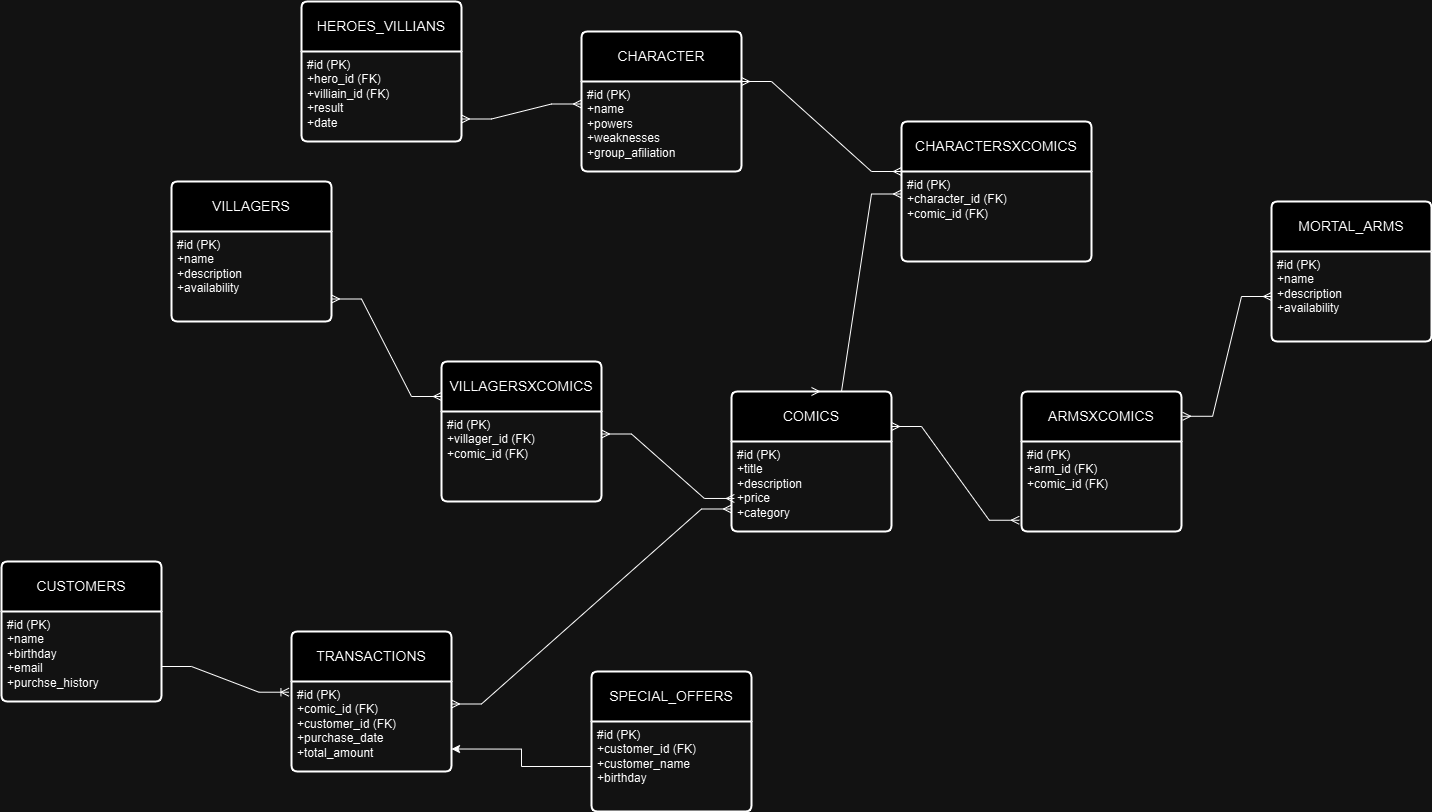

The diagram above was exported from draw.io. Its source (the exported page's mxGraphModel, read from the mxfile embedded in the PNG):
<mxGraphModel dx="2950" dy="2334" grid="1" gridSize="10" guides="1" tooltips="1" connect="1" arrows="1" fold="1" page="1" pageScale="1" pageWidth="850" pageHeight="1100" math="0" shadow="0" extFonts="Permanent Marker^https://fonts.googleapis.com/css?family=Permanent+Marker">
  <root>
    <mxCell id="0" />
    <mxCell id="1" parent="0" />
    <mxCell id="w2vr_Uo12uPbobetwT33-1" value="COMICS" style="swimlane;childLayout=stackLayout;horizontal=1;startSize=50;horizontalStack=0;rounded=1;fontSize=14;fontStyle=0;strokeWidth=2;resizeParent=0;resizeLast=1;shadow=0;dashed=0;align=center;arcSize=4;whiteSpace=wrap;html=1;" parent="1" vertex="1">
      <mxGeometry x="440" y="310" width="160" height="140" as="geometry" />
    </mxCell>
    <mxCell id="w2vr_Uo12uPbobetwT33-2" value="#id (PK)&lt;div&gt;+title&lt;br&gt;+description&lt;/div&gt;&lt;div&gt;+price&lt;/div&gt;&lt;div&gt;+category&lt;/div&gt;" style="align=left;strokeColor=none;fillColor=none;spacingLeft=4;fontSize=12;verticalAlign=top;resizable=0;rotatable=0;part=1;html=1;" parent="w2vr_Uo12uPbobetwT33-1" vertex="1">
      <mxGeometry y="50" width="160" height="90" as="geometry" />
    </mxCell>
    <mxCell id="w2vr_Uo12uPbobetwT33-3" value="CHARACTER" style="swimlane;childLayout=stackLayout;horizontal=1;startSize=50;horizontalStack=0;rounded=1;fontSize=14;fontStyle=0;strokeWidth=2;resizeParent=0;resizeLast=1;shadow=0;dashed=0;align=center;arcSize=4;whiteSpace=wrap;html=1;" parent="1" vertex="1">
      <mxGeometry x="290" y="-50" width="160" height="140" as="geometry" />
    </mxCell>
    <mxCell id="w2vr_Uo12uPbobetwT33-4" value="#id (PK)&lt;div&gt;+name&lt;br&gt;+powers&lt;/div&gt;&lt;div&gt;+weaknesses&lt;/div&gt;&lt;div&gt;+group_afiliation&lt;/div&gt;" style="align=left;strokeColor=none;fillColor=none;spacingLeft=4;fontSize=12;verticalAlign=top;resizable=0;rotatable=0;part=1;html=1;" parent="w2vr_Uo12uPbobetwT33-3" vertex="1">
      <mxGeometry y="50" width="160" height="90" as="geometry" />
    </mxCell>
    <mxCell id="w2vr_Uo12uPbobetwT33-5" value="VILLAGERSXCOMICS" style="swimlane;childLayout=stackLayout;horizontal=1;startSize=50;horizontalStack=0;rounded=1;fontSize=14;fontStyle=0;strokeWidth=2;resizeParent=0;resizeLast=1;shadow=0;dashed=0;align=center;arcSize=4;whiteSpace=wrap;html=1;" parent="1" vertex="1">
      <mxGeometry x="150" y="280" width="160" height="140" as="geometry" />
    </mxCell>
    <mxCell id="w2vr_Uo12uPbobetwT33-6" value="&lt;div&gt;#id (PK)&lt;div&gt;+villager_id (FK)&lt;br&gt;+comic_id (FK)&lt;/div&gt;&lt;/div&gt;" style="align=left;strokeColor=none;fillColor=none;spacingLeft=4;fontSize=12;verticalAlign=top;resizable=0;rotatable=0;part=1;html=1;" parent="w2vr_Uo12uPbobetwT33-5" vertex="1">
      <mxGeometry y="50" width="160" height="90" as="geometry" />
    </mxCell>
    <mxCell id="w2vr_Uo12uPbobetwT33-7" value="MORTAL_ARMS" style="swimlane;childLayout=stackLayout;horizontal=1;startSize=50;horizontalStack=0;rounded=1;fontSize=14;fontStyle=0;strokeWidth=2;resizeParent=0;resizeLast=1;shadow=0;dashed=0;align=center;arcSize=4;whiteSpace=wrap;html=1;" parent="1" vertex="1">
      <mxGeometry x="980" y="120" width="160" height="140" as="geometry" />
    </mxCell>
    <mxCell id="w2vr_Uo12uPbobetwT33-8" value="#id (PK)&lt;div&gt;+name&lt;br&gt;+description&lt;/div&gt;&lt;div&gt;&lt;span style=&quot;background-color: initial;&quot;&gt;+availability&lt;/span&gt;&lt;/div&gt;" style="align=left;strokeColor=none;fillColor=none;spacingLeft=4;fontSize=12;verticalAlign=top;resizable=0;rotatable=0;part=1;html=1;" parent="w2vr_Uo12uPbobetwT33-7" vertex="1">
      <mxGeometry y="50" width="160" height="90" as="geometry" />
    </mxCell>
    <mxCell id="w2vr_Uo12uPbobetwT33-9" value="CUSTOMERS" style="swimlane;childLayout=stackLayout;horizontal=1;startSize=50;horizontalStack=0;rounded=1;fontSize=14;fontStyle=0;strokeWidth=2;resizeParent=0;resizeLast=1;shadow=0;dashed=0;align=center;arcSize=4;whiteSpace=wrap;html=1;" parent="1" vertex="1">
      <mxGeometry x="-290" y="480" width="160" height="140" as="geometry" />
    </mxCell>
    <mxCell id="w2vr_Uo12uPbobetwT33-10" value="#id (PK)&lt;div&gt;+name&lt;br&gt;+birthday&lt;/div&gt;&lt;div&gt;+email&lt;/div&gt;&lt;div&gt;+purchse_history&lt;/div&gt;" style="align=left;strokeColor=none;fillColor=none;spacingLeft=4;fontSize=12;verticalAlign=top;resizable=0;rotatable=0;part=1;html=1;" parent="w2vr_Uo12uPbobetwT33-9" vertex="1">
      <mxGeometry y="50" width="160" height="90" as="geometry" />
    </mxCell>
    <mxCell id="w2vr_Uo12uPbobetwT33-11" value="TRANSACTIONS" style="swimlane;childLayout=stackLayout;horizontal=1;startSize=50;horizontalStack=0;rounded=1;fontSize=14;fontStyle=0;strokeWidth=2;resizeParent=0;resizeLast=1;shadow=0;dashed=0;align=center;arcSize=4;whiteSpace=wrap;html=1;" parent="1" vertex="1">
      <mxGeometry y="550" width="160" height="140" as="geometry" />
    </mxCell>
    <mxCell id="w2vr_Uo12uPbobetwT33-12" value="#id (PK)&lt;div&gt;+comic_id (FK)&lt;br&gt;+customer_id (FK)&lt;/div&gt;&lt;div&gt;+purchase_date&lt;/div&gt;&lt;div&gt;+total_amount&lt;/div&gt;" style="align=left;strokeColor=none;fillColor=none;spacingLeft=4;fontSize=12;verticalAlign=top;resizable=0;rotatable=0;part=1;html=1;" parent="w2vr_Uo12uPbobetwT33-11" vertex="1">
      <mxGeometry y="50" width="160" height="90" as="geometry" />
    </mxCell>
    <mxCell id="w2vr_Uo12uPbobetwT33-13" value="SPECIAL_OFFERS" style="swimlane;childLayout=stackLayout;horizontal=1;startSize=50;horizontalStack=0;rounded=1;fontSize=14;fontStyle=0;strokeWidth=2;resizeParent=0;resizeLast=1;shadow=0;dashed=0;align=center;arcSize=4;whiteSpace=wrap;html=1;" parent="1" vertex="1">
      <mxGeometry x="300" y="590" width="160" height="140" as="geometry" />
    </mxCell>
    <mxCell id="w2vr_Uo12uPbobetwT33-14" value="#id (PK)&lt;div&gt;+customer_id (FK)&lt;br&gt;&lt;div&gt;+customer_name&lt;br&gt;+birthday&lt;/div&gt;&lt;div&gt;&lt;br&gt;&lt;/div&gt;&lt;/div&gt;" style="align=left;strokeColor=none;fillColor=none;spacingLeft=4;fontSize=12;verticalAlign=top;resizable=0;rotatable=0;part=1;html=1;" parent="w2vr_Uo12uPbobetwT33-13" vertex="1">
      <mxGeometry y="50" width="160" height="90" as="geometry" />
    </mxCell>
    <mxCell id="w2vr_Uo12uPbobetwT33-15" value="VILLAGERS" style="swimlane;childLayout=stackLayout;horizontal=1;startSize=50;horizontalStack=0;rounded=1;fontSize=14;fontStyle=0;strokeWidth=2;resizeParent=0;resizeLast=1;shadow=0;dashed=0;align=center;arcSize=4;whiteSpace=wrap;html=1;" parent="1" vertex="1">
      <mxGeometry x="-120" y="100" width="160" height="140" as="geometry" />
    </mxCell>
    <mxCell id="w2vr_Uo12uPbobetwT33-16" value="&lt;div&gt;#id (PK)&lt;div&gt;+name&lt;br&gt;+description&lt;/div&gt;&lt;div&gt;+availability&lt;/div&gt;&lt;/div&gt;" style="align=left;strokeColor=none;fillColor=none;spacingLeft=4;fontSize=12;verticalAlign=top;resizable=0;rotatable=0;part=1;html=1;" parent="w2vr_Uo12uPbobetwT33-15" vertex="1">
      <mxGeometry y="50" width="160" height="90" as="geometry" />
    </mxCell>
    <mxCell id="w2vr_Uo12uPbobetwT33-17" value="ARMSXCOMICS" style="swimlane;childLayout=stackLayout;horizontal=1;startSize=50;horizontalStack=0;rounded=1;fontSize=14;fontStyle=0;strokeWidth=2;resizeParent=0;resizeLast=1;shadow=0;dashed=0;align=center;arcSize=4;whiteSpace=wrap;html=1;" parent="1" vertex="1">
      <mxGeometry x="730" y="310" width="160" height="140" as="geometry" />
    </mxCell>
    <mxCell id="w2vr_Uo12uPbobetwT33-18" value="#id (PK)&lt;div&gt;+arm_id (FK)&lt;br&gt;+comic_id (FK)&lt;/div&gt;&lt;div&gt;&lt;br&gt;&lt;/div&gt;" style="align=left;strokeColor=none;fillColor=none;spacingLeft=4;fontSize=12;verticalAlign=top;resizable=0;rotatable=0;part=1;html=1;" parent="w2vr_Uo12uPbobetwT33-17" vertex="1">
      <mxGeometry y="50" width="160" height="90" as="geometry" />
    </mxCell>
    <mxCell id="w2vr_Uo12uPbobetwT33-19" value="CHARACTERSXCOMICS" style="swimlane;childLayout=stackLayout;horizontal=1;startSize=50;horizontalStack=0;rounded=1;fontSize=14;fontStyle=0;strokeWidth=2;resizeParent=0;resizeLast=1;shadow=0;dashed=0;align=center;arcSize=4;whiteSpace=wrap;html=1;" parent="1" vertex="1">
      <mxGeometry x="610" y="40" width="190" height="140" as="geometry" />
    </mxCell>
    <mxCell id="w2vr_Uo12uPbobetwT33-20" value="#id (PK)&lt;div&gt;+character_id (FK)&lt;br&gt;+comic_id (FK)&lt;/div&gt;&lt;div&gt;&lt;br&gt;&lt;/div&gt;" style="align=left;strokeColor=none;fillColor=none;spacingLeft=4;fontSize=12;verticalAlign=top;resizable=0;rotatable=0;part=1;html=1;" parent="w2vr_Uo12uPbobetwT33-19" vertex="1">
      <mxGeometry y="50" width="190" height="90" as="geometry" />
    </mxCell>
    <mxCell id="w2vr_Uo12uPbobetwT33-21" value="" style="edgeStyle=entityRelationEdgeStyle;fontSize=12;html=1;endArrow=ERmany;startArrow=ERmany;rounded=0;entryX=0;entryY=0.25;entryDx=0;entryDy=0;exitX=1;exitY=0.75;exitDx=0;exitDy=0;" parent="1" source="w2vr_Uo12uPbobetwT33-16" target="w2vr_Uo12uPbobetwT33-5" edge="1">
      <mxGeometry width="100" height="100" relative="1" as="geometry">
        <mxPoint x="20" y="436" as="sourcePoint" />
        <mxPoint x="150" y="344" as="targetPoint" />
      </mxGeometry>
    </mxCell>
    <mxCell id="w2vr_Uo12uPbobetwT33-23" value="" style="edgeStyle=entityRelationEdgeStyle;fontSize=12;html=1;endArrow=ERmany;startArrow=ERmany;rounded=0;entryX=0.018;entryY=0.633;entryDx=0;entryDy=0;exitX=1;exitY=0.25;exitDx=0;exitDy=0;entryPerimeter=0;" parent="1" source="w2vr_Uo12uPbobetwT33-6" target="w2vr_Uo12uPbobetwT33-2" edge="1">
      <mxGeometry width="100" height="100" relative="1" as="geometry">
        <mxPoint x="310" y="352" as="sourcePoint" />
        <mxPoint x="440" y="260" as="targetPoint" />
      </mxGeometry>
    </mxCell>
    <mxCell id="w2vr_Uo12uPbobetwT33-24" value="" style="edgeStyle=entityRelationEdgeStyle;fontSize=12;html=1;endArrow=ERmany;startArrow=ERmany;rounded=0;entryX=-0.014;entryY=0.875;entryDx=0;entryDy=0;exitX=1;exitY=0.25;exitDx=0;exitDy=0;entryPerimeter=0;" parent="1" source="w2vr_Uo12uPbobetwT33-1" target="w2vr_Uo12uPbobetwT33-18" edge="1">
      <mxGeometry width="100" height="100" relative="1" as="geometry">
        <mxPoint x="590" y="363" as="sourcePoint" />
        <mxPoint x="723" y="427" as="targetPoint" />
      </mxGeometry>
    </mxCell>
    <mxCell id="w2vr_Uo12uPbobetwT33-25" value="" style="edgeStyle=entityRelationEdgeStyle;fontSize=12;html=1;endArrow=ERmany;startArrow=ERmany;rounded=0;entryX=0;entryY=0.5;entryDx=0;entryDy=0;exitX=1.007;exitY=0.177;exitDx=0;exitDy=0;exitPerimeter=0;" parent="1" source="w2vr_Uo12uPbobetwT33-17" target="w2vr_Uo12uPbobetwT33-8" edge="1">
      <mxGeometry width="100" height="100" relative="1" as="geometry">
        <mxPoint x="860" y="356" as="sourcePoint" />
        <mxPoint x="993" y="420" as="targetPoint" />
      </mxGeometry>
    </mxCell>
    <mxCell id="w2vr_Uo12uPbobetwT33-26" value="" style="edgeStyle=entityRelationEdgeStyle;fontSize=12;html=1;endArrow=ERmany;startArrow=ERmany;rounded=0;entryX=0.5;entryY=0;entryDx=0;entryDy=0;exitX=0;exitY=0.25;exitDx=0;exitDy=0;" parent="1" source="w2vr_Uo12uPbobetwT33-20" target="w2vr_Uo12uPbobetwT33-1" edge="1">
      <mxGeometry width="100" height="100" relative="1" as="geometry">
        <mxPoint x="380" y="146" as="sourcePoint" />
        <mxPoint x="513" y="210" as="targetPoint" />
      </mxGeometry>
    </mxCell>
    <mxCell id="w2vr_Uo12uPbobetwT33-27" value="" style="edgeStyle=entityRelationEdgeStyle;fontSize=12;html=1;endArrow=ERmany;startArrow=ERmany;rounded=0;entryX=0;entryY=0;entryDx=0;entryDy=0;exitX=1;exitY=0;exitDx=0;exitDy=0;" parent="1" source="w2vr_Uo12uPbobetwT33-4" target="w2vr_Uo12uPbobetwT33-20" edge="1">
      <mxGeometry width="100" height="100" relative="1" as="geometry">
        <mxPoint x="425" y="36" as="sourcePoint" />
        <mxPoint x="558" y="100" as="targetPoint" />
      </mxGeometry>
    </mxCell>
    <mxCell id="w2vr_Uo12uPbobetwT33-28" value="" style="edgeStyle=entityRelationEdgeStyle;fontSize=12;html=1;endArrow=ERoneToMany;rounded=0;exitX=1;exitY=0.75;exitDx=0;exitDy=0;entryX=-0.016;entryY=0.119;entryDx=0;entryDy=0;entryPerimeter=0;" parent="1" source="w2vr_Uo12uPbobetwT33-9" target="w2vr_Uo12uPbobetwT33-12" edge="1">
      <mxGeometry width="100" height="100" relative="1" as="geometry">
        <mxPoint x="-90" y="590" as="sourcePoint" />
        <mxPoint x="10" y="490" as="targetPoint" />
      </mxGeometry>
    </mxCell>
    <mxCell id="-kCg9g_3Rh4lUrzDjSyk-1" value="" style="edgeStyle=entityRelationEdgeStyle;fontSize=12;html=1;endArrow=ERmany;startArrow=ERmany;rounded=0;exitX=1;exitY=0.25;exitDx=0;exitDy=0;entryX=0;entryY=0.75;entryDx=0;entryDy=0;" edge="1" parent="1" source="w2vr_Uo12uPbobetwT33-12" target="w2vr_Uo12uPbobetwT33-2">
      <mxGeometry width="100" height="100" relative="1" as="geometry">
        <mxPoint x="160" y="590" as="sourcePoint" />
        <mxPoint x="260" y="490" as="targetPoint" />
      </mxGeometry>
    </mxCell>
    <mxCell id="-kCg9g_3Rh4lUrzDjSyk-3" style="edgeStyle=orthogonalEdgeStyle;rounded=0;orthogonalLoop=1;jettySize=auto;html=1;entryX=1;entryY=0.75;entryDx=0;entryDy=0;" edge="1" parent="1" source="w2vr_Uo12uPbobetwT33-14" target="w2vr_Uo12uPbobetwT33-12">
      <mxGeometry relative="1" as="geometry" />
    </mxCell>
    <mxCell id="-kCg9g_3Rh4lUrzDjSyk-4" value="HEROES_VILLIANS" style="swimlane;childLayout=stackLayout;horizontal=1;startSize=50;horizontalStack=0;rounded=1;fontSize=14;fontStyle=0;strokeWidth=2;resizeParent=0;resizeLast=1;shadow=0;dashed=0;align=center;arcSize=4;whiteSpace=wrap;html=1;" vertex="1" parent="1">
      <mxGeometry x="10" y="-80" width="160" height="140" as="geometry" />
    </mxCell>
    <mxCell id="-kCg9g_3Rh4lUrzDjSyk-5" value="#id (PK)&lt;div&gt;+hero_id (FK)&lt;br&gt;+villiain_id (FK)&lt;/div&gt;&lt;div&gt;+result&lt;/div&gt;&lt;div&gt;+date&lt;/div&gt;" style="align=left;strokeColor=none;fillColor=none;spacingLeft=4;fontSize=12;verticalAlign=top;resizable=0;rotatable=0;part=1;html=1;" vertex="1" parent="-kCg9g_3Rh4lUrzDjSyk-4">
      <mxGeometry y="50" width="160" height="90" as="geometry" />
    </mxCell>
    <mxCell id="-kCg9g_3Rh4lUrzDjSyk-7" value="" style="edgeStyle=entityRelationEdgeStyle;fontSize=12;html=1;endArrow=ERmany;startArrow=ERmany;rounded=0;entryX=0;entryY=0.25;entryDx=0;entryDy=0;exitX=1;exitY=0.75;exitDx=0;exitDy=0;" edge="1" parent="1" source="-kCg9g_3Rh4lUrzDjSyk-5" target="w2vr_Uo12uPbobetwT33-4">
      <mxGeometry width="100" height="100" relative="1" as="geometry">
        <mxPoint x="170" y="100" as="sourcePoint" />
        <mxPoint x="270" as="targetPoint" />
      </mxGeometry>
    </mxCell>
  </root>
</mxGraphModel>